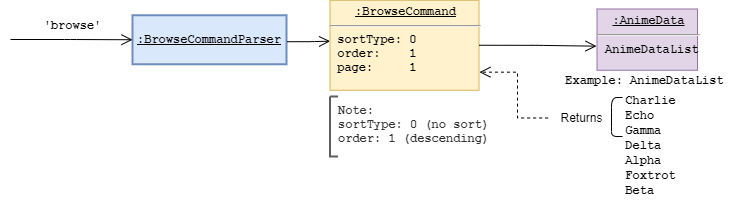

The diagram above was exported from draw.io. Its source (the exported page's mxGraphModel, read from the mxfile embedded in the PNG):
<mxGraphModel dx="2235" dy="635" grid="1" gridSize="10" guides="1" tooltips="1" connect="1" arrows="1" fold="1" page="1" pageScale="1" pageWidth="850" pageHeight="1100" math="0" shadow="0">
  <root>
    <mxCell id="0" />
    <mxCell id="1" parent="0" />
    <mxCell id="2" value="&lt;u&gt;:BrowseCommandParser&lt;/u&gt;" style="html=1;whiteSpace=wrap;whiteSpace=wrap;fontSize=12;fontStyle=1;whiteSpace=wrap;spacing=0;strokeColor=#6c8ebf;strokeOpacity=100;fillOpacity=100;fillColor=#dae8fc;strokeWidth=2;fontFamily=Courier New;" vertex="1" zOrder="108" parent="1">
      <mxGeometry x="125" y="283.75" width="154" height="49" as="geometry" />
    </mxCell>
    <mxCell id="3" value="&lt;div style=&quot;text-align: justify&quot;&gt;&lt;font face=&quot;Courier New&quot;&gt;&lt;b&gt;Charlie&lt;/b&gt;&lt;/font&gt;&lt;/div&gt;&lt;div style=&quot;text-align: justify&quot;&gt;&lt;font face=&quot;Courier New&quot;&gt;&lt;b&gt;Echo&lt;/b&gt;&lt;/font&gt;&lt;/div&gt;&lt;div style=&quot;text-align: justify&quot;&gt;&lt;font face=&quot;Courier New&quot;&gt;&lt;b&gt;Gamma&lt;/b&gt;&lt;/font&gt;&lt;/div&gt;&lt;div style=&quot;text-align: justify&quot;&gt;&lt;font face=&quot;Courier New&quot;&gt;&lt;b&gt;Delta&lt;/b&gt;&lt;/font&gt;&lt;/div&gt;&lt;div style=&quot;text-align: justify&quot;&gt;&lt;font face=&quot;Courier New&quot;&gt;&lt;b&gt;Alpha&lt;/b&gt;&lt;/font&gt;&lt;/div&gt;&lt;div style=&quot;text-align: justify&quot;&gt;&lt;font face=&quot;Courier New&quot;&gt;&lt;b&gt;Foxtrot&lt;/b&gt;&lt;/font&gt;&lt;/div&gt;&lt;div style=&quot;text-align: justify&quot;&gt;&lt;font face=&quot;Courier New&quot;&gt;&lt;b&gt;Beta&lt;/b&gt;&lt;/font&gt;&lt;/div&gt;" style="text;html=1;align=center;verticalAlign=middle;resizable=0;points=[];autosize=1;" vertex="1" parent="1">
      <mxGeometry x="608" y="358.75" width="70" height="110" as="geometry" />
    </mxCell>
    <mxCell id="4" value="&lt;font face=&quot;Courier New&quot;&gt;&lt;b&gt;Example: AnimeDataList&lt;/b&gt;&lt;/font&gt;" style="text;html=1;align=center;verticalAlign=middle;resizable=0;points=[];autosize=1;" vertex="1" parent="1">
      <mxGeometry x="551.5" y="338.75" width="170" height="20" as="geometry" />
    </mxCell>
    <mxCell id="5" value="" style="group" vertex="1" connectable="0" parent="1">
      <mxGeometry x="526" y="365" width="82" height="40" as="geometry" />
    </mxCell>
    <mxCell id="6" value="" style="group" vertex="1" connectable="0" parent="5">
      <mxGeometry width="78" height="40" as="geometry" />
    </mxCell>
    <mxCell id="7" value="Returns" style="text;html=1;align=center;verticalAlign=middle;resizable=0;points=[];autosize=1;" vertex="1" parent="6">
      <mxGeometry x="18" y="10.5" width="60" height="20" as="geometry" />
    </mxCell>
    <mxCell id="8" value="" style="shape=curlyBracket;whiteSpace=wrap;html=1;rounded=1;size=0;" vertex="1" parent="5">
      <mxGeometry x="78" y="1" width="11" height="39" as="geometry" />
    </mxCell>
    <UserObject label="" lucidchartObjectId="LwfGp7YN7BJF" id="9">
      <mxCell style="html=1;jettySize=18;whiteSpace=wrap;fontSize=12;rounded=1;arcSize=12;edgeStyle=orthogonalEdgeStyle;startArrow=none;;endArrow=open;;fontFamily=Courier New;fontStyle=1;endSize=9;startSize=9;exitX=1.004;exitY=0.54;exitDx=0;exitDy=0;entryX=0.001;entryY=0.455;entryDx=0;entryDy=0;entryPerimeter=0;exitPerimeter=0;" edge="1" source="2" target="15" parent="1">
        <mxGeometry x="-225" y="-160.60000000000036" width="100" height="100" as="geometry">
          <Array as="points">
            <mxPoint x="301" y="310" />
          </Array>
          <mxPoint x="310" y="309" as="targetPoint" />
          <mxPoint x="215" y="210" as="sourcePoint" />
        </mxGeometry>
      </mxCell>
    </UserObject>
    <mxCell id="10" value="&lt;font face=&quot;Courier New&quot;&gt;&lt;b&gt;'browse'&lt;/b&gt;&lt;/font&gt;" style="text;html=1;align=center;verticalAlign=middle;resizable=0;points=[];autosize=1;" vertex="1" parent="1">
      <mxGeometry x="30" y="283.75" width="70" height="20" as="geometry" />
    </mxCell>
    <UserObject label="" lucidchartObjectId="LwfGp7YN7BJF" id="11">
      <mxCell style="html=1;jettySize=18;whiteSpace=wrap;fontSize=12;rounded=1;arcSize=12;edgeStyle=orthogonalEdgeStyle;startArrow=none;;endArrow=open;;fontFamily=Courier New;fontStyle=1;endSize=9;startSize=9;entryX=0;entryY=0.5;entryDx=0;entryDy=0;" edge="1" target="2" parent="1">
        <mxGeometry x="-501" y="-138.85000000000036" width="100" height="100" as="geometry">
          <Array as="points">
            <mxPoint x="63" y="308" />
            <mxPoint x="63" y="308" />
          </Array>
          <mxPoint x="49" y="330" as="targetPoint" />
          <mxPoint x="3" y="308" as="sourcePoint" />
        </mxGeometry>
      </mxCell>
    </UserObject>
    <UserObject label="" lucidchartObjectId="FqfGM73u66Vn" id="12">
      <mxCell style="html=1;jettySize=18;whiteSpace=wrap;fontSize=12;dashed=1;rounded=0;arcSize=12;edgeStyle=orthogonalEdgeStyle;startArrow=none;;endArrow=open;;fontFamily=Courier New;fontStyle=1;endSize=9;startSize=9;entryX=1.003;entryY=0.799;entryDx=0;entryDy=0;exitX=-0.056;exitY=0.55;exitDx=0;exitDy=0;exitPerimeter=0;entryPerimeter=0;" edge="1" source="7" target="15" parent="1">
        <mxGeometry x="99.5" y="199.00000000000023" width="100" height="100" as="geometry">
          <Array as="points">
            <mxPoint x="510" y="387" />
            <mxPoint x="510" y="341" />
          </Array>
          <mxPoint x="560" y="430" as="sourcePoint" />
          <mxPoint x="469" y="340.75" as="targetPoint" />
        </mxGeometry>
      </mxCell>
    </UserObject>
    <mxCell id="13" value="&lt;b&gt;Note:&lt;br&gt;sortType: 0 (no sort)&lt;br&gt;order: 1 (descending)&lt;/b&gt;" style="group;spacingLeft=8;align=left;spacing=0;strokeColor=none;whiteSpace=wrap;fontSize=12;fontColor=#333333;strokeOpacity=100;fillOpacity=0;rounded=1;absoluteArcSize=1;arcSize=7.199999999999999;fillColor=#ffffff;strokeWidth=2;verticalAlign=middle;html=1;fontFamily=Courier New;" vertex="1" zOrder="34" parent="1">
      <mxGeometry x="322.5" y="365" width="180" height="56" as="geometry" />
    </mxCell>
    <mxCell id="14" value="" style="shape=partialRectangle;right=0;fillColor=none;whiteSpace=wrap;fontSize=12;fontColor=#333333;strokeColor=#5e5e5e;strokeWidth=2;fontFamily=Courier New;" vertex="1" parent="13">
      <mxGeometry width="8" height="60" relative="1" as="geometry" />
    </mxCell>
    <mxCell id="15" value="&lt;p style=&quot;margin: 0px ; margin-top: 4px ; text-align: center ; text-decoration: underline&quot;&gt;&lt;b&gt;&lt;font face=&quot;Courier New&quot;&gt;:BrowseCommand&lt;/font&gt;&lt;/b&gt;&lt;/p&gt;&lt;hr&gt;&lt;div style=&quot;font-family: &amp;#34;courier new&amp;#34; ; font-weight: 700 ; text-align: justify&quot;&gt;&amp;nbsp;sortType: 0&lt;/div&gt;&lt;div style=&quot;font-family: &amp;#34;courier new&amp;#34; ; font-weight: 700 ; text-align: justify&quot;&gt;&amp;nbsp;order:&amp;nbsp; &amp;nbsp; 1&lt;/div&gt;&lt;div style=&quot;font-family: &amp;#34;courier new&amp;#34; ; font-weight: 700 ; text-align: justify&quot;&gt;&amp;nbsp;page:&amp;nbsp; &amp;nbsp; &amp;nbsp;1&lt;/div&gt;" style="verticalAlign=top;align=left;overflow=fill;fontSize=12;fontFamily=Helvetica;html=1;strokeColor=#D6B656;fillColor=#FFF2CC;" vertex="1" parent="1">
      <mxGeometry x="322.5" y="268.75" width="149" height="90" as="geometry" />
    </mxCell>
    <mxCell id="16" value="&lt;p style=&quot;margin: 0px ; margin-top: 4px ; text-align: center ; text-decoration: underline&quot;&gt;&lt;b&gt;&lt;font face=&quot;Courier New&quot;&gt;:AnimeData&lt;/font&gt;&lt;/b&gt;&lt;/p&gt;&lt;hr&gt;&lt;p style=&quot;margin: 0px ; margin-left: 8px&quot;&gt;&lt;b&gt;&lt;font face=&quot;Courier New&quot;&gt;AnimeDataList&lt;/font&gt;&lt;/b&gt;&lt;/p&gt;" style="verticalAlign=top;align=left;overflow=fill;fontSize=12;fontFamily=Helvetica;html=1;strokeColor=#9673A6;fillColor=#E1D5E7;" vertex="1" parent="1">
      <mxGeometry x="589.5" y="277.5" width="100.5" height="61.25" as="geometry" />
    </mxCell>
    <UserObject label="" lucidchartObjectId="LwfGp7YN7BJF" id="17">
      <mxCell style="html=1;jettySize=18;whiteSpace=wrap;fontSize=12;rounded=1;arcSize=12;edgeStyle=orthogonalEdgeStyle;startArrow=none;;endArrow=open;;fontFamily=Courier New;fontStyle=1;endSize=9;startSize=9;exitX=1;exitY=0.5;exitDx=0;exitDy=0;entryX=-0.005;entryY=0.607;entryDx=0;entryDy=0;entryPerimeter=0;" edge="1" source="15" target="16" parent="1">
        <mxGeometry x="36" y="-248.85000000000036" width="100" height="100" as="geometry">
          <Array as="points">
            <mxPoint x="530" y="314" />
          </Array>
          <mxPoint x="550" y="314" as="targetPoint" />
          <mxPoint x="540" y="220" as="sourcePoint" />
        </mxGeometry>
      </mxCell>
    </UserObject>
  </root>
</mxGraphModel>